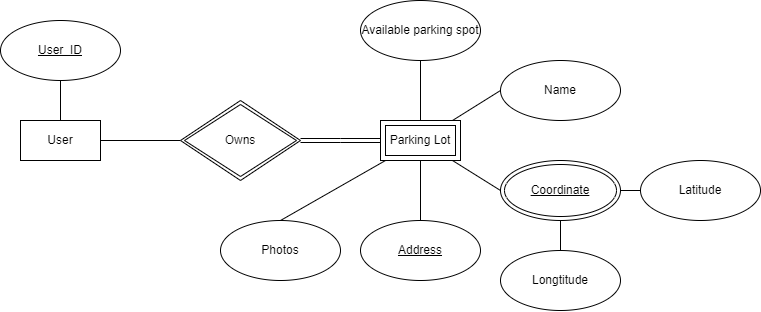

The diagram above was exported from draw.io. Its source (the exported page's mxGraphModel, read from the mxfile embedded in the PNG):
<mxGraphModel dx="1088" dy="632" grid="1" gridSize="10" guides="1" tooltips="1" connect="1" arrows="1" fold="1" page="1" pageScale="1" pageWidth="850" pageHeight="1100" math="0" shadow="0">
  <root>
    <mxCell id="0" />
    <mxCell id="1" parent="0" />
    <mxCell id="YFr3TERQ7mqaPpaw1jr--45" style="edgeStyle=orthogonalEdgeStyle;rounded=0;orthogonalLoop=1;jettySize=auto;html=1;entryX=0;entryY=0.5;entryDx=0;entryDy=0;endArrow=none;endFill=0;" edge="1" parent="1" source="YFr3TERQ7mqaPpaw1jr--42" target="YFr3TERQ7mqaPpaw1jr--44">
      <mxGeometry relative="1" as="geometry" />
    </mxCell>
    <mxCell id="YFr3TERQ7mqaPpaw1jr--58" style="rounded=0;orthogonalLoop=1;jettySize=auto;html=1;entryX=0.5;entryY=1;entryDx=0;entryDy=0;endArrow=none;endFill=0;" edge="1" parent="1" source="YFr3TERQ7mqaPpaw1jr--42" target="YFr3TERQ7mqaPpaw1jr--57">
      <mxGeometry relative="1" as="geometry" />
    </mxCell>
    <mxCell id="YFr3TERQ7mqaPpaw1jr--42" value="User" style="rounded=0;whiteSpace=wrap;html=1;" vertex="1" parent="1">
      <mxGeometry x="60" y="180" width="80" height="40" as="geometry" />
    </mxCell>
    <mxCell id="YFr3TERQ7mqaPpaw1jr--47" style="edgeStyle=orthogonalEdgeStyle;rounded=0;orthogonalLoop=1;jettySize=auto;html=1;entryX=0;entryY=0.5;entryDx=0;entryDy=0;endArrow=none;endFill=0;shape=link;" edge="1" parent="1" source="YFr3TERQ7mqaPpaw1jr--44">
      <mxGeometry relative="1" as="geometry">
        <mxPoint x="420" y="200" as="targetPoint" />
      </mxGeometry>
    </mxCell>
    <mxCell id="YFr3TERQ7mqaPpaw1jr--44" value="Owns" style="shape=rhombus;double=1;perimeter=rhombusPerimeter;whiteSpace=wrap;html=1;align=center;" vertex="1" parent="1">
      <mxGeometry x="220" y="160" width="120" height="80" as="geometry" />
    </mxCell>
    <mxCell id="YFr3TERQ7mqaPpaw1jr--49" style="rounded=0;orthogonalLoop=1;jettySize=auto;html=1;entryX=0.5;entryY=0;entryDx=0;entryDy=0;endArrow=none;endFill=0;" edge="1" parent="1" target="YFr3TERQ7mqaPpaw1jr--48">
      <mxGeometry relative="1" as="geometry">
        <mxPoint x="460" y="220" as="sourcePoint" />
      </mxGeometry>
    </mxCell>
    <mxCell id="YFr3TERQ7mqaPpaw1jr--51" style="rounded=0;orthogonalLoop=1;jettySize=auto;html=1;entryX=0;entryY=0.5;entryDx=0;entryDy=0;endArrow=none;endFill=0;" edge="1" parent="1">
      <mxGeometry relative="1" as="geometry">
        <mxPoint x="491.99999999999864" y="220" as="sourcePoint" />
        <mxPoint x="539.999999999997" y="250.0000000000001" as="targetPoint" />
      </mxGeometry>
    </mxCell>
    <mxCell id="YFr3TERQ7mqaPpaw1jr--53" style="rounded=0;orthogonalLoop=1;jettySize=auto;html=1;endArrow=none;endFill=0;entryX=0;entryY=0.5;entryDx=0;entryDy=0;" edge="1" parent="1" target="YFr3TERQ7mqaPpaw1jr--52">
      <mxGeometry relative="1" as="geometry">
        <mxPoint x="491.99999999999886" y="180" as="sourcePoint" />
      </mxGeometry>
    </mxCell>
    <mxCell id="YFr3TERQ7mqaPpaw1jr--55" style="rounded=0;orthogonalLoop=1;jettySize=auto;html=1;entryX=0.5;entryY=1;entryDx=0;entryDy=0;endArrow=none;endFill=0;" edge="1" parent="1" target="YFr3TERQ7mqaPpaw1jr--54">
      <mxGeometry relative="1" as="geometry">
        <mxPoint x="460" y="180" as="sourcePoint" />
      </mxGeometry>
    </mxCell>
    <mxCell id="YFr3TERQ7mqaPpaw1jr--59" style="rounded=0;orthogonalLoop=1;jettySize=auto;html=1;entryX=0.5;entryY=0;entryDx=0;entryDy=0;endArrow=none;endFill=0;" edge="1" parent="1" target="YFr3TERQ7mqaPpaw1jr--56">
      <mxGeometry relative="1" as="geometry">
        <mxPoint x="425" y="220" as="sourcePoint" />
      </mxGeometry>
    </mxCell>
    <mxCell id="YFr3TERQ7mqaPpaw1jr--48" value="&lt;u&gt;Address&lt;/u&gt;" style="ellipse;whiteSpace=wrap;html=1;align=center;" vertex="1" parent="1">
      <mxGeometry x="400" y="280" width="120" height="60" as="geometry" />
    </mxCell>
    <mxCell id="YFr3TERQ7mqaPpaw1jr--52" value="Name" style="ellipse;whiteSpace=wrap;html=1;align=center;" vertex="1" parent="1">
      <mxGeometry x="540" y="120" width="120" height="60" as="geometry" />
    </mxCell>
    <mxCell id="YFr3TERQ7mqaPpaw1jr--54" value="Available parking spot" style="ellipse;whiteSpace=wrap;html=1;align=center;" vertex="1" parent="1">
      <mxGeometry x="400" y="60" width="120" height="60" as="geometry" />
    </mxCell>
    <mxCell id="YFr3TERQ7mqaPpaw1jr--56" value="Photos" style="ellipse;whiteSpace=wrap;html=1;align=center;" vertex="1" parent="1">
      <mxGeometry x="260" y="280" width="120" height="60" as="geometry" />
    </mxCell>
    <mxCell id="YFr3TERQ7mqaPpaw1jr--57" value="&lt;u&gt;User_ID&lt;/u&gt;" style="ellipse;whiteSpace=wrap;html=1;align=center;" vertex="1" parent="1">
      <mxGeometry x="40" y="80" width="120" height="60" as="geometry" />
    </mxCell>
    <mxCell id="YFr3TERQ7mqaPpaw1jr--60" value="Parking Lot" style="shape=ext;margin=3;double=1;whiteSpace=wrap;html=1;align=center;" vertex="1" parent="1">
      <mxGeometry x="420" y="180" width="80" height="40" as="geometry" />
    </mxCell>
    <mxCell id="YFr3TERQ7mqaPpaw1jr--65" style="rounded=0;orthogonalLoop=1;jettySize=auto;html=1;entryX=0.5;entryY=0;entryDx=0;entryDy=0;endArrow=none;endFill=0;" edge="1" parent="1" source="YFr3TERQ7mqaPpaw1jr--61" target="YFr3TERQ7mqaPpaw1jr--63">
      <mxGeometry relative="1" as="geometry" />
    </mxCell>
    <mxCell id="YFr3TERQ7mqaPpaw1jr--66" style="rounded=0;orthogonalLoop=1;jettySize=auto;html=1;entryX=0;entryY=0.5;entryDx=0;entryDy=0;endArrow=none;endFill=0;" edge="1" parent="1" source="YFr3TERQ7mqaPpaw1jr--61" target="YFr3TERQ7mqaPpaw1jr--64">
      <mxGeometry relative="1" as="geometry" />
    </mxCell>
    <mxCell id="YFr3TERQ7mqaPpaw1jr--61" value="&lt;u&gt;Coordinate&lt;/u&gt;" style="ellipse;shape=doubleEllipse;whiteSpace=wrap;html=1;" vertex="1" parent="1">
      <mxGeometry x="540" y="220" width="120" height="60" as="geometry" />
    </mxCell>
    <mxCell id="YFr3TERQ7mqaPpaw1jr--63" value="Longtitude" style="ellipse;whiteSpace=wrap;html=1;" vertex="1" parent="1">
      <mxGeometry x="540" y="310" width="120" height="60" as="geometry" />
    </mxCell>
    <mxCell id="YFr3TERQ7mqaPpaw1jr--64" value="Latitude" style="ellipse;whiteSpace=wrap;html=1;" vertex="1" parent="1">
      <mxGeometry x="680" y="220" width="120" height="60" as="geometry" />
    </mxCell>
  </root>
</mxGraphModel>